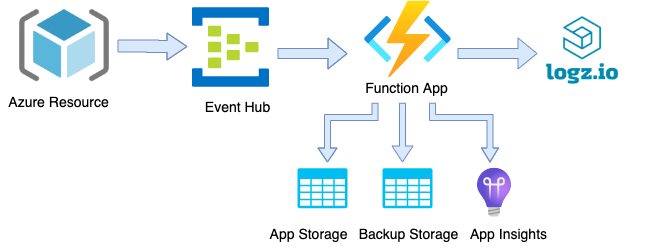

The diagram above was exported from draw.io. Its source (the exported page's mxGraphModel, read from the mxfile embedded in the PNG):
<mxGraphModel dx="1426" dy="834" grid="1" gridSize="5" guides="1" tooltips="1" connect="1" arrows="1" fold="1" page="1" pageScale="1" pageWidth="850" pageHeight="1100" background="none" math="0" shadow="0">
  <root>
    <mxCell id="0" />
    <mxCell id="1" parent="0" />
    <mxCell id="uIS8EF_9JJehy0J-BOmt-1" value="" style="aspect=fixed;html=1;points=[];align=center;image;fontSize=12;image=img/lib/azure2/devops/Application_Insights.svg;" vertex="1" parent="1">
      <mxGeometry x="510" y="265.65999999999997" width="34" height="48.68" as="geometry" />
    </mxCell>
    <mxCell id="uIS8EF_9JJehy0J-BOmt-36" style="edgeStyle=orthogonalEdgeStyle;shape=flexArrow;rounded=0;orthogonalLoop=1;jettySize=auto;html=1;fillColor=#dae8fc;strokeColor=#6c8ebf;width=12;endSize=6.33;endWidth=14;" edge="1" parent="1" source="uIS8EF_9JJehy0J-BOmt-4">
      <mxGeometry relative="1" as="geometry">
        <mxPoint x="220" y="144" as="targetPoint" />
      </mxGeometry>
    </mxCell>
    <mxCell id="uIS8EF_9JJehy0J-BOmt-4" value="&lt;meta charset=&quot;utf-8&quot;&gt;&lt;b style=&quot;font-weight: normal&quot; id=&quot;docs-internal-guid-ac9ac57f-7fff-92ef-fc7e-100961563c17&quot;&gt;&lt;img width=&quot;90px;&quot; height=&quot;74px;&quot; src=&quot;https://lh3.googleusercontent.com/dgieaqlcWe68zET1lLQUpZn_61jFey4uW6NVpQPmbCC8pDCqs0xyPeRvhUmYODV27bBztZs1rP4DH-rAqzQpcdmRCR7oolTGRNJ0daB2X27zZBHfTKbWQp6vUHLMpN0E-x1U0Ls3CYY&quot;&gt;&lt;/b&gt;" style="text;whiteSpace=wrap;html=1;" vertex="1" parent="1">
      <mxGeometry x="50" y="98.5" width="100" height="90" as="geometry" />
    </mxCell>
    <mxCell id="uIS8EF_9JJehy0J-BOmt-19" style="edgeStyle=orthogonalEdgeStyle;rounded=0;orthogonalLoop=1;jettySize=auto;html=1;entryX=0.5;entryY=0;entryDx=0;entryDy=0;entryPerimeter=0;exitX=0.5;exitY=0;exitDx=0;exitDy=0;exitPerimeter=0;" edge="1" parent="1" source="uIS8EF_9JJehy0J-BOmt-10" target="uIS8EF_9JJehy0J-BOmt-10">
      <mxGeometry relative="1" as="geometry">
        <mxPoint x="445" y="254.16" as="targetPoint" />
        <mxPoint x="445" y="202.66" as="sourcePoint" />
      </mxGeometry>
    </mxCell>
    <mxCell id="uIS8EF_9JJehy0J-BOmt-42" style="edgeStyle=orthogonalEdgeStyle;shape=flexArrow;rounded=0;orthogonalLoop=1;jettySize=auto;html=1;exitX=1;exitY=0.5;exitDx=0;exitDy=0;entryX=0;entryY=0.5;entryDx=0;entryDy=0;fillColor=#dae8fc;strokeColor=#6c8ebf;" edge="1" parent="1" target="uIS8EF_9JJehy0J-BOmt-7">
      <mxGeometry relative="1" as="geometry">
        <mxPoint x="490" y="151" as="sourcePoint" />
      </mxGeometry>
    </mxCell>
    <mxCell id="uIS8EF_9JJehy0J-BOmt-44" style="edgeStyle=orthogonalEdgeStyle;shape=flexArrow;rounded=0;orthogonalLoop=1;jettySize=auto;html=1;exitX=0.25;exitY=1;exitDx=0;exitDy=0;fillColor=#dae8fc;strokeColor=#6c8ebf;endSize=4.33;startSize=6;strokeWidth=1;width=6;endWidth=12;" edge="1" parent="1">
      <mxGeometry relative="1" as="geometry">
        <mxPoint x="360" y="260" as="targetPoint" />
        <mxPoint x="407.5" y="200.25" as="sourcePoint" />
        <Array as="points">
          <mxPoint x="408" y="215" />
          <mxPoint x="360" y="215" />
        </Array>
      </mxGeometry>
    </mxCell>
    <mxCell id="uIS8EF_9JJehy0J-BOmt-45" style="edgeStyle=orthogonalEdgeStyle;shape=flexArrow;rounded=0;orthogonalLoop=1;jettySize=auto;html=1;exitX=0.5;exitY=1;exitDx=0;exitDy=0;fillColor=#dae8fc;strokeColor=#6c8ebf;endSize=5;startSize=6;strokeWidth=1;width=6;endWidth=14;" edge="1" parent="1">
      <mxGeometry relative="1" as="geometry">
        <mxPoint x="435" y="260" as="targetPoint" />
        <mxPoint x="435" y="200.25" as="sourcePoint" />
      </mxGeometry>
    </mxCell>
    <mxCell id="uIS8EF_9JJehy0J-BOmt-46" style="edgeStyle=orthogonalEdgeStyle;shape=flexArrow;rounded=0;orthogonalLoop=1;jettySize=auto;html=1;exitX=0.75;exitY=1;exitDx=0;exitDy=0;fillColor=#dae8fc;strokeColor=#6c8ebf;endSize=4.33;startSize=6;strokeWidth=1;width=6;endWidth=10;" edge="1" parent="1">
      <mxGeometry relative="1" as="geometry">
        <mxPoint x="522.5" y="260" as="targetPoint" />
        <mxPoint x="465" y="200.25" as="sourcePoint" />
        <Array as="points">
          <mxPoint x="465" y="215" />
          <mxPoint x="523" y="215" />
        </Array>
      </mxGeometry>
    </mxCell>
    <mxCell id="uIS8EF_9JJehy0J-BOmt-7" value="&lt;meta charset=&quot;utf-8&quot;&gt;&lt;b style=&quot;font-weight: normal&quot; id=&quot;docs-internal-guid-bd9930e5-7fff-e41a-cff6-51f3ee702617&quot;&gt;&lt;img width=&quot;86px;&quot; height=&quot;86px;&quot; src=&quot;https://lh4.googleusercontent.com/iI2OjrfNrW0UOlg2zcx9wbiZq9XLG_afxVbIsNhPF3SswOtwESPsu3kWDHOsbnZYB0dOETdXWg_qpjXxJeM-8XqgRuNTxbx_CcN2wua6FNU2tKeUB_2x4rrVjYkt0-rSom0yxsoXOdo&quot;&gt;&lt;/b&gt;" style="text;whiteSpace=wrap;html=1;" vertex="1" parent="1">
      <mxGeometry x="570" y="97.75" width="120" height="106.5" as="geometry" />
    </mxCell>
    <mxCell id="uIS8EF_9JJehy0J-BOmt-10" value="" style="verticalLabelPosition=bottom;html=1;verticalAlign=top;align=center;strokeColor=none;fillColor=#00BEF2;shape=mxgraph.azure.storage;pointerEvents=1;" vertex="1" parent="1">
      <mxGeometry x="415" y="265.66" width="50" height="40" as="geometry" />
    </mxCell>
    <mxCell id="uIS8EF_9JJehy0J-BOmt-11" value="" style="verticalLabelPosition=bottom;html=1;verticalAlign=top;align=center;strokeColor=none;fillColor=#00BEF2;shape=mxgraph.azure.storage;pointerEvents=1;" vertex="1" parent="1">
      <mxGeometry x="330" y="265.66" width="50" height="40" as="geometry" />
    </mxCell>
    <mxCell id="uIS8EF_9JJehy0J-BOmt-41" style="edgeStyle=orthogonalEdgeStyle;shape=flexArrow;rounded=0;orthogonalLoop=1;jettySize=auto;html=1;fillColor=#dae8fc;strokeColor=#6c8ebf;" edge="1" parent="1">
      <mxGeometry relative="1" as="geometry">
        <mxPoint x="310" y="151" as="sourcePoint" />
        <mxPoint x="380" y="151.10000000000002" as="targetPoint" />
        <Array as="points">
          <mxPoint x="360" y="151" />
          <mxPoint x="360" y="151" />
        </Array>
      </mxGeometry>
    </mxCell>
    <mxCell id="uIS8EF_9JJehy0J-BOmt-21" value="App Storage" style="text;html=1;resizable=0;autosize=1;align=center;verticalAlign=middle;points=[];fillColor=none;strokeColor=none;rounded=0;fontSize=14;" vertex="1" parent="1">
      <mxGeometry x="296" y="318" width="90" height="25" as="geometry" />
    </mxCell>
    <mxCell id="uIS8EF_9JJehy0J-BOmt-22" value="Backup Storage" style="text;html=1;resizable=0;autosize=1;align=center;verticalAlign=middle;points=[];fillColor=none;strokeColor=none;rounded=0;fontSize=14;" vertex="1" parent="1">
      <mxGeometry x="383" y="318" width="115" height="25" as="geometry" />
    </mxCell>
    <mxCell id="uIS8EF_9JJehy0J-BOmt-23" value="App Insights" style="text;html=1;resizable=0;autosize=1;align=center;verticalAlign=middle;points=[];fillColor=none;strokeColor=none;rounded=0;fontSize=14;" vertex="1" parent="1">
      <mxGeometry x="496" y="318" width="90" height="25" as="geometry" />
    </mxCell>
    <mxCell id="uIS8EF_9JJehy0J-BOmt-25" value="Function App" style="text;html=1;resizable=0;autosize=1;align=center;verticalAlign=middle;points=[];fillColor=none;strokeColor=none;rounded=0;fontSize=14;" vertex="1" parent="1">
      <mxGeometry x="391.5" y="172.25" width="95" height="25" as="geometry" />
    </mxCell>
    <mxCell id="uIS8EF_9JJehy0J-BOmt-26" value="Event Hub" style="text;html=1;resizable=0;autosize=1;align=center;verticalAlign=middle;points=[];fillColor=none;strokeColor=none;rounded=0;fontSize=14;" vertex="1" parent="1">
      <mxGeometry x="230" y="191" width="80" height="25" as="geometry" />
    </mxCell>
    <mxCell id="uIS8EF_9JJehy0J-BOmt-27" value="Azure Resource" style="text;html=1;resizable=0;autosize=1;align=center;verticalAlign=middle;points=[];fillColor=none;strokeColor=none;rounded=0;fontSize=14;" vertex="1" parent="1">
      <mxGeometry x="33" y="186.5" width="115" height="25" as="geometry" />
    </mxCell>
    <mxCell id="uIS8EF_9JJehy0J-BOmt-68" value="" style="aspect=fixed;html=1;points=[];align=center;image;fontSize=12;image=img/lib/mscae/Event_Hubs.svg;" vertex="1" parent="1">
      <mxGeometry x="225" y="105" width="76.8" height="80" as="geometry" />
    </mxCell>
    <mxCell id="uIS8EF_9JJehy0J-BOmt-69" value="" style="aspect=fixed;html=1;points=[];align=center;image;fontSize=12;image=img/lib/azure2/compute/Function_Apps.svg;" vertex="1" parent="1">
      <mxGeometry x="397" y="98.5" width="86.7" height="76.5" as="geometry" />
    </mxCell>
  </root>
</mxGraphModel>